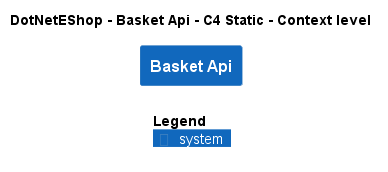

The diagram above was rendered by PlantUML. Its source (embedded in the PNG):
@startuml
!include ..\..\..\.c4s\C4_Context.puml

AddElementTag("c4interflow:lifecycle:new", $bgColor=green, $fontColor=#ffffff, $borderColor=green, $shadowing="False")
AddElementTag("c4interflow:lifecycle:changed", $bgColor=orange, $fontColor=#ffffff, $borderColor=orange, $shadowing="False")
AddElementTag("c4interflow:lifecycle:removed", $bgColor=red, $fontColor=#ffffff, $borderColor=red, $shadowing="False")

AddRelTag("c4interflow:lifecycle:new", $textColor=green, $lineColor=green)
AddRelTag("c4interflow:lifecycle:changed", $textColor=orange, $lineColor=orange)
AddRelTag("c4interflow:lifecycle:removed", $textColor=red, $lineColor=red)

SHOW_PERSON_PORTRAIT()
LAYOUT_TOP_DOWN()

skinparam linetype polyline

title DotNetEShop - Basket Api - C4 Static - Context level

System(DotNetEShop.SoftwareSystems.BasketApi, "Basket Api", "")



SHOW_LEGEND()
@enduml